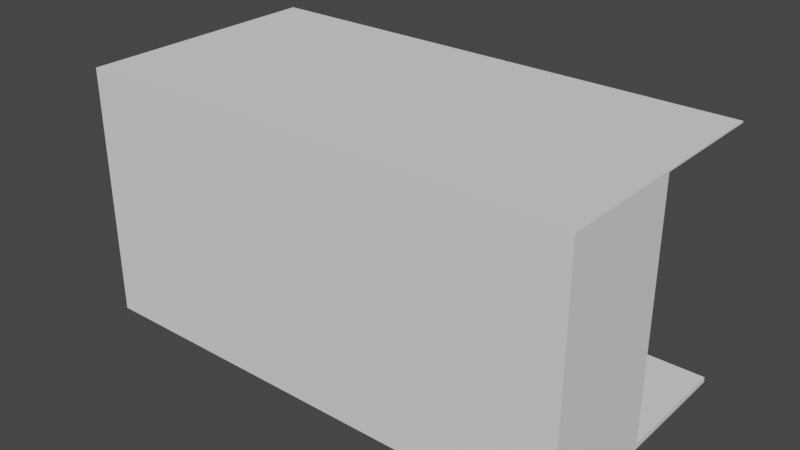 # Source: models.blend  (saved by Blender 2.80.75; exported with 4.5.12 LTS)
import bpy
from mathutils import Matrix  # noqa: F401  (used for matrix-valued properties, if any)

bpy.ops.wm.read_factory_settings(use_empty=True)
scene = bpy.context.scene
scene.name = 'Scene'

# ---- collections
col_collection = bpy.data.collections.new('Collection'); scene.collection.children.link(col_collection)

# ---- materials (node trees are filled in below, after node groups)
mat_material_002 = bpy.data.materials.new('Material.002')
mat_material_002.use_transparent_shadow = False
mat_material_003 = bpy.data.materials.new('Material.003')
mat_material_003.use_transparent_shadow = False

# ---- material node trees
mat_material_002.use_nodes = True; mat_material_002.node_tree.nodes.clear()
_N = mat_material_002.node_tree.nodes; _L = mat_material_002.node_tree.links
n0 = _N.new('ShaderNodeOutputMaterial'); n0.name = 'Material Output'; n0.location = (300, 300)
n1 = _N.new('ShaderNodeBsdfPrincipled'); n1.name = 'Principled BSDF'; n1.location = (10, 300)
n1.distribution = 'GGX'
n1.subsurface_method = 'BURLEY'
n1.inputs[0].default_value = (0.003642, 0.0005489, 0.003274, 1.0)
n1.inputs[3].default_value = 1.45
n1.inputs[27].default_value = (0.0, 0.0, 0.0, 1.0)
n1.inputs[28].default_value = 1.0
_L.new(n1.outputs[0], n0.inputs[0])
n0.is_active_output = True
mat_material_003.use_nodes = True; mat_material_003.node_tree.nodes.clear()
_N = mat_material_003.node_tree.nodes; _L = mat_material_003.node_tree.links
n0 = _N.new('ShaderNodeOutputMaterial'); n0.name = 'Material Output'; n0.location = (300, 300)
n1 = _N.new('ShaderNodeBsdfPrincipled'); n1.name = 'Principled BSDF'; n1.location = (10, 300)
n1.distribution = 'GGX'
n1.subsurface_method = 'BURLEY'
n1.inputs[3].default_value = 1.45
n1.inputs[27].default_value = (0.0, 0.0, 0.0, 1.0)
n1.inputs[28].default_value = 1.0
_L.new(n1.outputs[0], n0.inputs[0])
n0.is_active_output = True

# ---- world
world_world = bpy.data.worlds.new('World'); scene.world = world_world
world_world.use_nodes = True; world_world.node_tree.nodes.clear()
_N = world_world.node_tree.nodes; _L = world_world.node_tree.links
n0 = _N.new('ShaderNodeOutputWorld'); n0.name = 'World Output'; n0.location = (300, 300)
n1 = _N.new('ShaderNodeBackground'); n1.name = 'Background'; n1.location = (10, 300)
n1.inputs[0].default_value = (0.05088, 0.05088, 0.05088, 1.0)
_L.new(n1.outputs[0], n0.inputs[0])
n0.is_active_output = True
world_world.color = (0.05088, 0.05088, 0.05088)
world_world.use_sun_shadow = False
world_world.sun_shadow_jitter_overblur = 0.0

# ---- meshes
me_cube_001 = bpy.data.meshes.new('Cube.001')
me_cube_001.from_pydata([(-1.0, -1.0, -1.0), (-1.0, -1.0, 1.0), (-1.0, 1.0, -1.0), (-1.0, 1.0, 1.0), (1.0, -1.0, -1.0), (1.0, -1.0, 1.0), (1.0, 1.0, -1.0), (1.0, 1.0, 1.0)], [], [(0, 1, 3, 2), (2, 3, 7, 6), (6, 7, 5, 4), (4, 5, 1, 0), (2, 6, 4, 0), (7, 3, 1, 5)])
_uv = me_cube_001.uv_layers.new(name='UVMap')
_uv.uv.foreach_set('vector', [0.375, 0.0, 0.625, 0.0, 0.625, 0.25, 0.375, 0.25, 0.375, 0.25, 0.625, 0.25, 0.625, 0.5, 0.375, 0.5, 0.375, 0.5, 0.625, 0.5, 0.625, 0.75, 0.375, 0.75, 0.375, 0.75, 0.625, 0.75, 0.625, 1.0, 0.375, 1.0, 0.125, 0.5, 0.375, 0.5, 0.375, 0.75, 0.125, 0.75, 0.625, 0.5, 0.875, 0.5, 0.875, 0.75, 0.625, 0.75])
me_cube_001.use_remesh_preserve_volume = False
me_cube_001.use_remesh_preserve_attributes = False
me_cube_001.use_mirror_vertex_groups = False
me_cube_001.update()
me_plane_008 = bpy.data.meshes.new('Plane.008')
me_plane_008.from_pydata([(-1.0, 0.0, 0.0), (1.0, -1.0, 0.0), (-1.0, 0.0, 0.0), (1.0, 1.0, 0.0)], [], [(0, 1, 3, 2)])
_uv = me_plane_008.uv_layers.new(name='UVMap')
_uv.uv.foreach_set('vector', [0.0, 0.0, 1.0, 0.0, 1.0, 1.0, 0.0, 1.0])
me_plane_008.materials.append(mat_material_002)
me_plane_008.use_remesh_preserve_volume = False
me_plane_008.use_remesh_preserve_attributes = False
me_plane_008.use_mirror_vertex_groups = False
me_plane_008.update()
me_plane_009 = bpy.data.meshes.new('Plane.009')
me_plane_009.from_pydata([(-1.0, 0.0, 0.0), (1.0, -1.0, 0.0), (-1.0, 0.0, 0.0), (1.0, 1.0, 0.0)], [], [(0, 1, 3, 2)])
_uv = me_plane_009.uv_layers.new(name='UVMap')
_uv.uv.foreach_set('vector', [0.0, 0.0, 1.0, 0.0, 1.0, 1.0, 0.0, 1.0])
me_plane_009.materials.append(mat_material_002)
me_plane_009.use_remesh_preserve_volume = False
me_plane_009.use_remesh_preserve_attributes = False
me_plane_009.use_mirror_vertex_groups = False
me_plane_009.update()
me_cylinder = bpy.data.meshes.new('Cylinder')
me_cylinder.from_pydata([(0.0, 1.0, -1.0), (0.5556, 0.8315, 1.0), (0.7071, 0.7071, -1.0), (0.9808, 0.1951, 1.0), (1.0, 7.55e-08, -1.0), (0.8315, -0.5556, 1.0), (0.7071, -0.7071, -1.0), (0.1951, -0.9808, 1.0), (-3.258e-07, -1.0, -1.0), (-0.1951, -0.9808, 1.0), (-0.7071, -0.7071, -1.0), (-0.8315, -0.5556, 1.0), (-1.0, 9.656e-07, -1.0), (-0.9808, 0.1951, 1.0), (-0.7071, 0.7071, -1.0), (-0.5556, 0.8315, 1.0)], [], [(0, 15, 1), (1, 3, 2), (3, 4, 2), (3, 5, 4), (5, 6, 4), (15, 13, 11, 9, 7, 5, 3, 1), (5, 7, 6), (7, 8, 6), (7, 9, 8), (8, 9, 10), (10, 9, 11), (10, 11, 12), (12, 11, 13), (12, 13, 14), (14, 13, 15), (0, 2, 4, 6, 8, 10, 12, 14), (0, 14, 15), (0, 1, 2)])
_uv = me_cylinder.uv_layers.new(name='UVMap')
_uv.uv.foreach_set('vector', [0.75, 0.49, 0.1167, 0.4496, 0.3833, 0.4496, 0.3833, 0.4496, 0.4854, 0.2968, 0.875, 0.5, 0.4854, 0.2968, 0.99, 0.25, 0.875, 0.5, 0.4854, 0.2968, 0.4496, 0.1167, 0.75, 0.5, 0.4496, 0.1167, 0.9197, 0.08029, 0.75, 0.5, 0.1167, 0.4496, 0.01461, 0.2968, 0.05045, 0.1167, 0.2032, 0.01461, 0.2968, 0.01461, 0.4496, 0.1167, 0.4854, 0.2968, 0.3833, 0.4496, 0.4496, 0.1167, 0.2968, 0.01461, 0.625, 0.5, 0.2968, 0.01461, 0.75, 0.01, 0.625, 0.5, 0.2968, 0.01461, 0.2032, 0.01461, 0.5, 0.5, 0.5, 0.5, 0.2032, 0.01461, 0.5803, 0.08029, 0.5803, 0.08029, 0.2032, 0.01461, 0.05045, 0.1167, 0.375, 0.5, 0.05045, 0.1167, 0.51, 0.25, 0.51, 0.25, 0.05045, 0.1167, 0.01461, 0.2968, 0.25, 0.5, 0.01461, 0.2968, 0.5803, 0.4197, 0.5803, 0.4197, 0.01461, 0.2968, 0.1167, 0.4496, 0.75, 0.49, 0.9197, 0.4197, 0.99, 0.25, 0.9197, 0.08029, 0.75, 0.01, 0.5803, 0.08029, 0.51, 0.25, 0.5803, 0.4197, 0.75, 0.49, 0.125, 0.5, 0.1167, 0.4496, 1.0, 0.5, 0.3833, 0.4496, 0.9197, 0.4197])
me_cylinder.use_remesh_preserve_volume = False
me_cylinder.use_remesh_preserve_attributes = False
me_cylinder.use_mirror_vertex_groups = False
me_cylinder.update()
me_cube_005 = bpy.data.meshes.new('Cube.005')
me_cube_005.from_pydata([(-1.0, -1.0, -1.0), (-1.0, -1.0, 1.0), (-1.0, 1.0, -1.0), (-1.0, 1.0, 1.0), (1.0, -1.0, -1.0), (1.0, -1.0, 1.0), (1.0, 1.0, -1.0), (1.0, 1.0, 1.0), (-1.0, -0.9, -1.0), (-1.0, -0.9, 1.0), (1.0, -0.9, -1.0), (1.0, -0.9, 1.0), (-1.0, -0.9, -320.2), (-1.0, -1.0, -320.2), (1.0, -1.0, -320.2), (1.0, -0.9, -320.2), (-1.0, -1.0, -313.3), (1.0, -1.0, -313.3), (1.0, -0.9, -313.3), (-1.0, -0.9, -313.3), (1.0, 1.0, -320.2), (-1.0, 1.0, -320.2), (1.0, 1.0, -313.3), (-1.0, 1.0, -313.3)], [], [(8, 9, 3, 2), (2, 3, 7, 6), (10, 11, 5, 4), (4, 5, 1, 0), (17, 16, 13, 14), (11, 9, 1, 5), (7, 3, 9, 11), (2, 6, 10, 8), (6, 7, 11, 10), (0, 1, 9, 8), (12, 15, 14, 13), (18, 15, 20, 22), (16, 19, 12, 13), (18, 17, 14, 15), (10, 4, 17, 18), (0, 8, 19, 16), (8, 10, 18, 19), (4, 0, 16, 17), (23, 22, 20, 21), (12, 19, 23, 21), (15, 12, 21, 20), (19, 18, 22, 23)])
_uv = me_cube_005.uv_layers.new(name='UVMap')
_uv.uv.foreach_set('vector', [0.375, 0.0125, 0.625, 0.0125, 0.625, 0.25, 0.375, 0.25, 0.375, 0.25, 0.625, 0.25, 0.625, 0.5, 0.375, 0.5, 0.375, 0.7375, 0.625, 0.7375, 0.625, 0.75, 0.375, 0.75, 0.375, 0.75, 0.625, 0.75, 0.625, 1.0, 0.375, 1.0, 0.375, 0.7438, 0.375, 0.755, 0.375, 1.0, 0.375, 0.75, 0.625, 0.7375, 0.875, 0.7375, 0.875, 0.75, 0.625, 0.75, 0.625, 0.5, 0.875, 0.5, 0.875, 0.7375, 0.625, 0.7375, 0.125, 0.5, 0.375, 0.5, 0.375, 0.7375, 0.125, 0.7375, 0.375, 0.5, 0.625, 0.5, 0.625, 0.7375, 0.375, 0.7375, 0.375, 0.0, 0.625, 0.0, 0.625, 0.0125, 0.375, 0.0125, 0.125, 0.7375, 0.375, 0.7375, 0.375, 0.75, 0.125, 0.75, 0.2525, 0.7375, 0.375, 0.7375, 0.375, 0.7375, 0.2525, 0.7375, 0.375, 0.0, 0.375, 6.485e-07, 0.375, 0.0125, 0.375, 0.0, 0.2525, 0.7375, 0.375, 0.7438, 0.375, 0.75, 0.375, 0.7375, 0.375, 0.7375, 0.375, 0.75, 0.375, 0.7438, 0.2525, 0.7375, 0.375, 0.0, 0.375, 0.0125, 0.375, 6.485e-07, 0.375, 0.0, 0.125, 0.7375, 0.375, 0.7375, 0.2525, 0.7375, 0.125, 0.7375, 0.375, 0.75, 0.375, 1.0, 0.375, 0.755, 0.375, 0.7438, 0.125, 0.7375, 0.2525, 0.7375, 0.375, 0.7375, 0.125, 0.7375, 0.375, 0.0125, 0.375, 6.485e-07, 0.375, 6.485e-07, 0.375, 0.0125, 0.375, 0.7375, 0.125, 0.7375, 0.125, 0.7375, 0.375, 0.7375, 0.125, 0.7375, 0.2525, 0.7375, 0.2525, 0.7375, 0.125, 0.7375])
me_cube_005.use_remesh_preserve_volume = False
me_cube_005.use_remesh_preserve_attributes = False
me_cube_005.use_mirror_vertex_groups = False
me_cube_005.update()
me_cube_006 = bpy.data.meshes.new('Cube.006')
me_cube_006.from_pydata([(-1.0, 0.01719, -1.0), (1.0, 0.01719, -1.0), (1.0, 0.01719, -313.3), (-1.0, 0.01719, -313.3), (1.0, -0.9683, -1.0), (1.0, -0.9683, -313.3), (-0.9898, -0.9683, -1.0), (-0.9898, -0.9683, -313.3), (-0.9898, 0.009934, -1.0), (-0.9898, 0.009934, -313.3)], [], [(0, 1, 2, 3), (2, 1, 4, 5), (5, 4, 6, 7), (7, 6, 8, 9)])
_uv = me_cube_006.uv_layers.new(name='UVMap')
_uv.uv.foreach_set('vector', [0.125, 0.7375, 0.375, 0.7375, 0.2525, 0.7375, 0.125, 0.7375, 0.2525, 0.7375, 0.375, 0.7375, 0.375, 0.7375, 0.2525, 0.7375, 0.2525, 0.7375, 0.375, 0.7375, 0.375, 0.7375, 0.2525, 0.7375, 0.2525, 0.7375, 0.375, 0.7375, 0.375, 0.7375, 0.2525, 0.7375])
me_cube_006.use_remesh_preserve_volume = False
me_cube_006.use_remesh_preserve_attributes = False
me_cube_006.use_mirror_vertex_groups = False
me_cube_006.update()
me_cube_007 = bpy.data.meshes.new('Cube.007')
me_cube_007.from_pydata([(-1.0, -1.0, -1.0), (-1.0, -1.0, 1.0), (-1.0, 1.0, -1.0), (-1.0, 1.0, 1.0), (1.0, -1.0, -1.0), (1.0, -1.0, 1.0), (1.0, 1.0, -1.0), (1.0, 1.0, 1.0)], [], [(0, 1, 3, 2), (2, 3, 7, 6), (6, 7, 5, 4), (4, 5, 1, 0), (2, 6, 4, 0), (7, 3, 1, 5)])
_uv = me_cube_007.uv_layers.new(name='UVMap')
_uv.uv.foreach_set('vector', [0.375, 0.0, 0.625, 0.0, 0.625, 0.25, 0.375, 0.25, 0.375, 0.25, 0.625, 0.25, 0.625, 0.5, 0.375, 0.5, 0.375, 0.5, 0.625, 0.5, 0.625, 0.75, 0.375, 0.75, 0.375, 0.75, 0.625, 0.75, 0.625, 1.0, 0.375, 1.0, 0.125, 0.5, 0.375, 0.5, 0.375, 0.75, 0.125, 0.75, 0.625, 0.5, 0.875, 0.5, 0.875, 0.75, 0.625, 0.75])
me_cube_007.materials.append(mat_material_003)
me_cube_007.use_remesh_preserve_volume = False
me_cube_007.use_remesh_preserve_attributes = False
me_cube_007.use_mirror_vertex_groups = False
me_cube_007.update()

# ---- objects
ob_cube = bpy.data.objects.new('Cube', me_cube_001)
ob_feet_l_001 = bpy.data.objects.new('feet_l.001', me_plane_008)
ob_feet_r_001 = bpy.data.objects.new('feet_r.001', me_plane_009)
ob_cylinder = bpy.data.objects.new('Cylinder', me_cylinder)
ob_background = bpy.data.objects.new('background', me_cube_005)
ob_wall_collider = bpy.data.objects.new('wall_collider', me_cube_006)
ob_obstacle = bpy.data.objects.new('obstacle', me_cube_007)

# ---- transforms, parenting, visibility, modifiers, constraints
ob_cube.location = (0.0, 0.0, 0.8343)
ob_cube.scale = (0.5, 0.5, 0.5)
ob_cube.lineart.crease_threshold = 0.0
ob_feet_l_001.location = (-3.0, 2.5, 0.0)
ob_feet_l_001.rotation_euler = (6.283, -0.0, 0.0)
ob_feet_l_001.scale = (0.4367, 0.4367, 0.4367)
ob_feet_l_001.lineart.crease_threshold = 0.0
ob_feet_r_001.location = (3.0, 2.5, 0.0)
ob_feet_r_001.rotation_euler = (3.142, 3.142, 3.258e-07)
ob_feet_r_001.scale = (0.4367, 0.4367, 0.4367)
ob_feet_r_001.lineart.crease_threshold = 0.0
ob_cylinder.location = (0.0, 0.0, 1.442)
ob_cylinder.scale = (0.5, 0.5, 0.5)
ob_cylinder.lineart.crease_threshold = 0.0
ob_background.location = (0.0, 0.0, 16.0)
ob_background.scale = (16.0, 8.0, 0.05)
ob_background.lineart.crease_threshold = 0.0
ob_wall_collider.location = (0.0, 0.0, 16.0)
ob_wall_collider.rotation_euler = (0.0, 0.0, 6.283)
ob_wall_collider.scale = (16.0, 8.0, 0.05)
ob_wall_collider.lineart.crease_threshold = 0.0
ob_obstacle.location = (0.0, 0.0, 0.8343)
ob_obstacle.scale = (0.5, 0.5, 0.5)
ob_obstacle.lineart.crease_threshold = 0.0

# ---- collection membership
scene.collection.objects.link(ob_cube)
scene.collection.objects.link(ob_feet_l_001)
scene.collection.objects.link(ob_feet_r_001)
scene.collection.objects.link(ob_cylinder)
scene.collection.objects.link(ob_background)
scene.collection.objects.link(ob_wall_collider)
scene.collection.objects.link(ob_obstacle)

# ---- scene / render settings (as saved in the file)
scene.frame_start = 1; scene.frame_end = 250; scene.frame_set(106)
scene.render.engine = 'BLENDER_EEVEE_NEXT'
scene.cycles.use_denoising = False
scene.cycles.samples = 128
scene.cycles.sampling_pattern = 'TABULATED_SOBOL'
scene.cycles.use_adaptive_sampling = False
scene.cycles.use_light_tree = False
scene.view_settings.view_transform = 'Filmic'
bpy.context.view_layer.update()

# ---- added for rendering (the .blend has no active camera and no usable light): camera, sun
cam_auto = bpy.data.cameras.new('AutoCamera')
cam_auto.lens = 50.0
cam_auto.sensor_width = 36.0
cam_auto.clip_end = 1000.0
ob_auto_camera = bpy.data.objects.new('AutoCamera', cam_auto)
scene.collection.objects.link(ob_auto_camera)
ob_auto_camera.location = (36.2842, -43.541, 37.047)
ob_auto_camera.rotation_euler = (1.09748, -7.21219e-08, 0.694738)
scene.camera = ob_auto_camera
light_auto_sun = bpy.data.lights.new('AutoSun', 'SUN')
light_auto_sun.energy = 3.0
light_auto_sun.angle = 0.0523599
ob_auto_sun = bpy.data.objects.new('AutoSun', light_auto_sun)
scene.collection.objects.link(ob_auto_sun)
ob_auto_sun.rotation_euler = (0.872665, 0.174533, 0.523599)
bpy.context.view_layer.update()
